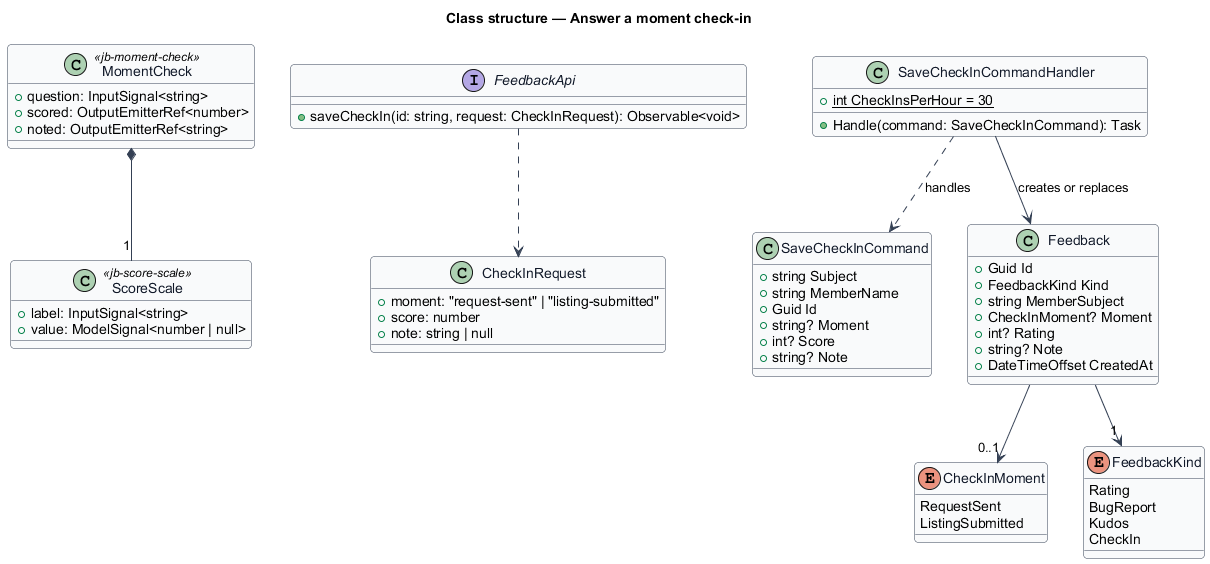

The diagram above was rendered by PlantUML. Its source (embedded in the PNG):
@startuml
' --- shared skin header ---
skinparam backgroundColor #FFFFFF
skinparam shadowing false
skinparam roundcorner 8
skinparam defaultFontName Arial
skinparam ArrowColor #344054
skinparam class {
  BorderColor #344054
  FontColor #101828
  BackgroundColor #F9FAFB
}
' --------------------------
title Class structure — Answer a moment check-in

class MomentCheck <<jb-moment-check>> {
  +question: InputSignal<string>
  +scored: OutputEmitterRef<number>
  +noted: OutputEmitterRef<string>
}

class ScoreScale <<jb-score-scale>> {
  +label: InputSignal<string>
  +value: ModelSignal<number | null>
}

interface FeedbackApi {
  +saveCheckIn(id: string, request: CheckInRequest): Observable<void>
}

class CheckInRequest {
  +moment: "request-sent" | "listing-submitted"
  +score: number
  +note: string | null
}

class SaveCheckInCommand {
  +string Subject
  +string MemberName
  +Guid Id
  +string? Moment
  +int? Score
  +string? Note
}

class SaveCheckInCommandHandler {
  +{static} int CheckInsPerHour = 30
  +Handle(command: SaveCheckInCommand): Task
}

enum CheckInMoment {
  RequestSent
  ListingSubmitted
}

enum FeedbackKind {
  Rating
  BugReport
  Kudos
  CheckIn
}

class Feedback {
  +Guid Id
  +FeedbackKind Kind
  +string MemberSubject
  +CheckInMoment? Moment
  +int? Rating
  +string? Note
  +DateTimeOffset CreatedAt
}

MomentCheck *-- "1" ScoreScale
FeedbackApi ..> CheckInRequest
SaveCheckInCommandHandler ..> SaveCheckInCommand : handles
SaveCheckInCommandHandler --> Feedback : creates or replaces
Feedback --> "1" FeedbackKind
Feedback --> "0..1" CheckInMoment
@enduml